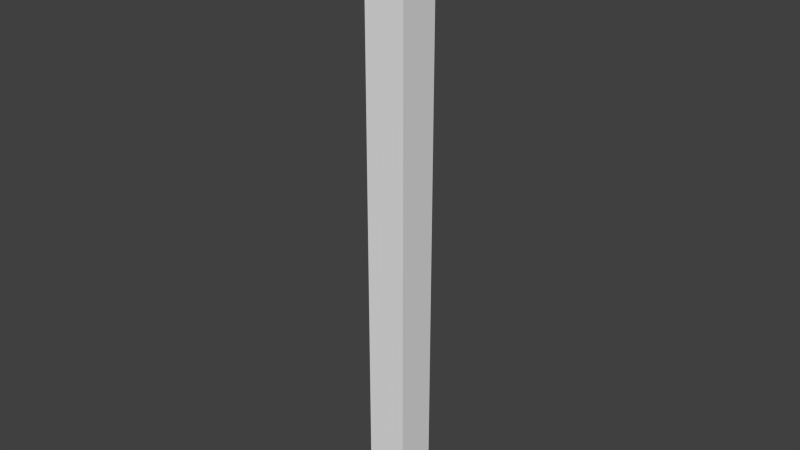 # Source: building_sq1x1.blend  (saved by Blender 2.66.1; exported with 4.5.12 LTS)
import bpy
from mathutils import Matrix  # noqa: F401  (used for matrix-valued properties, if any)

bpy.ops.wm.read_factory_settings(use_empty=True)
scene = bpy.context.scene
scene.name = 'Scene'

# ---- collections
col_collection_1 = bpy.data.collections.new('Collection 1'); scene.collection.children.link(col_collection_1)

# ---- materials (node trees are filled in below, after node groups)
mat_building_sq1x1 = bpy.data.materials.new('building sq1x1')
mat_building_sq1x1.alpha_threshold = 0.0
mat_building_sq1x1.use_transparent_shadow = False
mat_building_sq1x1.preview_render_type = 'FLAT'
mat_building_sq1x1.roughness = 0.5
mat_building_sq1x1.line_color = (0.0, 0.0, 0.0, 1.0)

# ---- material node trees

# ---- world
world_world = bpy.data.worlds.new('World'); scene.world = world_world
world_world.color = (0.05088, 0.05088, 0.05088)
world_world.use_sun_shadow = False
world_world.sun_shadow_jitter_overblur = 0.0
world_world.cycles.sampling_method = 'MANUAL'
world_world.cycles.sample_map_resolution = 256

# ---- meshes
me_cube = bpy.data.meshes.new('Cube')
me_cube.from_pydata([(1.0, 1.0, 0.0), (1.0, 0.0, 0.0), (-4.768e-08, 9.537e-08, 0.0), (1.907e-07, 1.0, 0.0), (1.0, 1.0, 15.0), (1.0, -2.861e-07, 15.0), (-1.907e-07, 1.907e-07, 15.0), (4.768e-08, 1.0, 15.0), (1.0, 1.0, 0.0), (1.0, 1.0, 0.0), (1.0, 0.0, 0.0), (1.0, 0.0, 0.0), (1.907e-07, 1.0, 0.0), (1.907e-07, 1.0, 0.0), (1.0, 1.0, 15.0), (1.0, 1.0, 15.0), (-4.768e-08, 9.537e-08, 0.0), (-4.768e-08, 9.537e-08, 0.0), (1.0, -2.861e-07, 15.0), (1.0, -2.861e-07, 15.0), (-1.907e-07, 1.907e-07, 15.0), (-1.907e-07, 1.907e-07, 15.0), (4.768e-08, 1.0, 15.0), (4.768e-08, 1.0, 15.0)], [], [(0, 1, 2), (14, 22, 21), (9, 4, 18), (10, 5, 20), (16, 6, 7), (15, 8, 3), (12, 0, 2), (19, 14, 21), (11, 9, 18), (17, 10, 20), (13, 16, 7), (23, 15, 3)])
_uv = me_cube.uv_layers.new(name='UVMap')
_uv.uv.foreach_set('vector', [1.0, 0.0, 1.0, 1.0, 0.0, 1.0, 1.0, 0.0, 1.0, 1.0, 0.0, 1.0, 1.0, 0.0, 1.0, 15.0, 0.0, 15.0, 1.0, 0.0, 1.0, 15.0, 0.0, 15.0, 1.0, 0.0, 1.0, 15.0, 0.0, 15.0, 1.0, 0.0, 1.0, 15.0, 0.0, 15.0, 0.0, 5.96e-08, 1.0, 0.0, 0.0, 1.0, 0.0, 5.96e-08, 1.0, 0.0, 0.0, 1.0, 0.0, 5.96e-08, 1.0, 0.0, 0.0, 15.0, 0.0, 5.96e-08, 1.0, 0.0, 0.0, 15.0, 0.0, 5.96e-08, 1.0, 0.0, 0.0, 15.0, 0.0, 5.96e-08, 1.0, 0.0, 0.0, 15.0])
me_cube.materials.append(mat_building_sq1x1)
me_cube.use_remesh_preserve_volume = False
me_cube.use_remesh_preserve_attributes = False
me_cube.use_mirror_vertex_groups = False
me_cube.update()

# ---- objects
ob_building = bpy.data.objects.new('building', me_cube)

# ---- transforms, parenting, visibility, modifiers, constraints
ob_building.location = (0.0, 0.0, 0.0)
ob_building.lock_rotations_4d = False
ob_building.empty_display_type = 'ARROWS'
ob_building.lineart.crease_threshold = 0.0

# ---- collection membership
col_collection_1.objects.link(ob_building)

# ---- scene / render settings (as saved in the file)
scene.frame_start = 1; scene.frame_end = 250; scene.frame_set(3)
scene.render.engine = 'BLENDER_EEVEE_NEXT'
scene.render.image_settings.color_mode = 'RGB'
scene.render.image_settings.compression = 90
scene.render.resolution_percentage = 50
scene.render.dither_intensity = 0.0
scene.render.bake_margin = 2
scene.cycles.use_denoising = False
scene.cycles.samples = 10
scene.cycles.sampling_pattern = 'TABULATED_SOBOL'
scene.cycles.light_sampling_threshold = 0.0
scene.cycles.use_adaptive_sampling = False
scene.cycles.use_light_tree = False
scene.cycles.blur_glossy = 0.0
scene.cycles.volume_bounces = 1
scene.cycles.pixel_filter_type = 'GAUSSIAN'
scene.cycles.sample_clamp_indirect = 0.0
scene.view_settings.view_transform = 'Standard'
bpy.context.view_layer.update()

# ---- added for rendering (the .blend has no active camera and no usable light): camera, sun
cam_auto = bpy.data.cameras.new('AutoCamera')
cam_auto.lens = 50.0
cam_auto.sensor_width = 36.0
cam_auto.clip_end = 1000.0
ob_auto_camera = bpy.data.objects.new('AutoCamera', cam_auto)
scene.collection.objects.link(ob_auto_camera)
ob_auto_camera.location = (14.4399, -16.2279, 18.6519)
ob_auto_camera.rotation_euler = (1.09748, -7.21219e-08, 0.694738)
scene.camera = ob_auto_camera
light_auto_sun = bpy.data.lights.new('AutoSun', 'SUN')
light_auto_sun.energy = 3.0
light_auto_sun.angle = 0.0523599
ob_auto_sun = bpy.data.objects.new('AutoSun', light_auto_sun)
scene.collection.objects.link(ob_auto_sun)
ob_auto_sun.rotation_euler = (0.872665, 0.174533, 0.523599)
bpy.context.view_layer.update()
